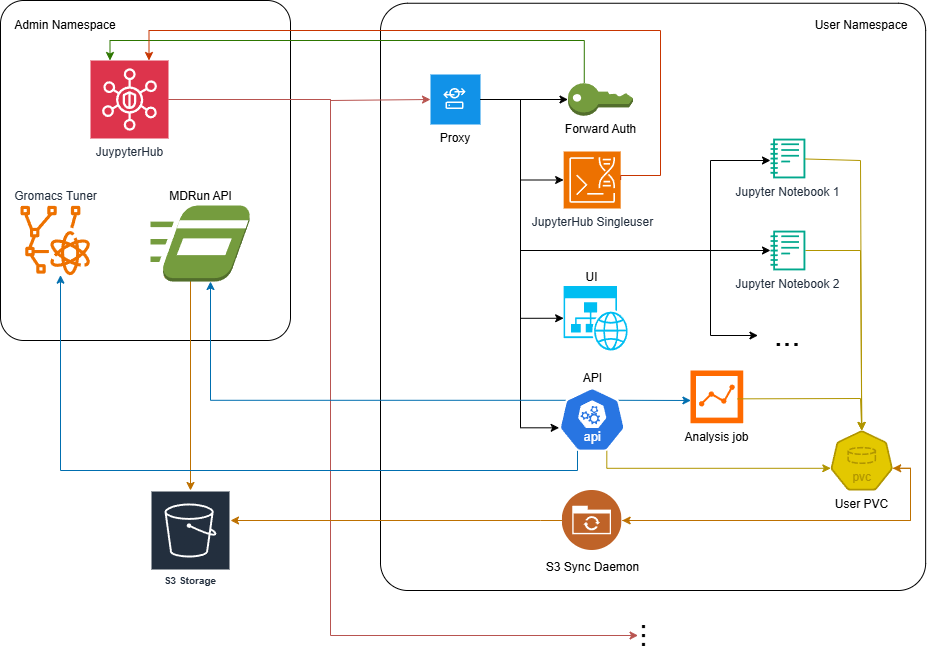

The diagram above was exported from draw.io. Its source (the exported page's mxGraphModel, read from the mxfile embedded in the PNG):
<mxGraphModel dx="2012" dy="1195" grid="1" gridSize="10" guides="1" tooltips="1" connect="1" arrows="1" fold="1" page="1" pageScale="1" pageWidth="1169" pageHeight="827" background="none" math="0" shadow="0">
  <root>
    <mxCell id="0" />
    <mxCell id="1" parent="0" />
    <mxCell id="t9TFGbyrB7MEOK3yLnDQ-3" parent="1" style="rounded=1;whiteSpace=wrap;html=1;arcSize=8;" value="" vertex="1">
      <mxGeometry height="340" width="290" x="10" y="10" as="geometry" />
    </mxCell>
    <mxCell id="t9TFGbyrB7MEOK3yLnDQ-4" parent="1" style="text;html=1;whiteSpace=wrap;strokeColor=none;fillColor=none;align=center;verticalAlign=middle;rounded=0;" value="Admin Namespace" vertex="1">
      <mxGeometry height="30" width="110" x="20" y="20" as="geometry" />
    </mxCell>
    <mxCell id="vq6DWvDI3_a0aJa1knT--98" parent="1" style="rounded=1;whiteSpace=wrap;html=1;align=left;arcSize=5;" value="" vertex="1">
      <mxGeometry height="587.25" width="545.15" x="390" y="12.75" as="geometry" />
    </mxCell>
    <mxCell id="vq6DWvDI3_a0aJa1knT--101" parent="1" style="text;html=1;whiteSpace=wrap;strokeColor=none;fillColor=none;align=center;verticalAlign=middle;rounded=0;" value="User Namespace" vertex="1">
      <mxGeometry height="30" width="110" x="816.25" y="20" as="geometry" />
    </mxCell>
    <mxCell id="vq6DWvDI3_a0aJa1knT--69" edge="1" parent="1" source="vq6DWvDI3_a0aJa1knT--64" style="edgeStyle=orthogonalEdgeStyle;rounded=0;orthogonalLoop=1;jettySize=auto;html=1;exitX=1;exitY=0.5;exitDx=0;exitDy=0;exitPerimeter=0;entryX=0;entryY=0.5;entryDx=0;entryDy=0;fillColor=#f8cecc;gradientColor=#ea6b66;strokeColor=#b85450;" target="vq6DWvDI3_a0aJa1knT--65">
      <mxGeometry relative="1" as="geometry">
        <Array as="points">
          <mxPoint x="340" y="109" />
          <mxPoint x="340" y="110" />
        </Array>
      </mxGeometry>
    </mxCell>
    <mxCell id="t9TFGbyrB7MEOK3yLnDQ-2" edge="1" parent="1" source="vq6DWvDI3_a0aJa1knT--64" style="edgeStyle=orthogonalEdgeStyle;rounded=0;orthogonalLoop=1;jettySize=auto;html=1;exitX=1;exitY=0.5;exitDx=0;exitDy=0;exitPerimeter=0;entryX=0.5;entryY=1;entryDx=0;entryDy=0;fillColor=#f8cecc;gradientColor=#ea6b66;strokeColor=#b85450;" target="t9TFGbyrB7MEOK3yLnDQ-1">
      <mxGeometry relative="1" as="geometry">
        <Array as="points">
          <mxPoint x="340" y="109" />
          <mxPoint x="340" y="645" />
        </Array>
      </mxGeometry>
    </mxCell>
    <mxCell id="vq6DWvDI3_a0aJa1knT--64" parent="1" style="sketch=0;points=[[0,0,0],[0.25,0,0],[0.5,0,0],[0.75,0,0],[1,0,0],[0,1,0],[0.25,1,0],[0.5,1,0],[0.75,1,0],[1,1,0],[0,0.25,0],[0,0.5,0],[0,0.75,0],[1,0.25,0],[1,0.5,0],[1,0.75,0]];outlineConnect=0;fontColor=#232F3E;fillColor=#DD344C;strokeColor=#ffffff;dashed=0;verticalLabelPosition=bottom;verticalAlign=top;align=center;html=1;fontSize=12;fontStyle=0;aspect=fixed;shape=mxgraph.aws4.resourceIcon;resIcon=mxgraph.aws4.security_hub;" value="&lt;font&gt;JuypyterHub&lt;/font&gt;" vertex="1">
      <mxGeometry height="78" width="78" x="100" y="70" as="geometry" />
    </mxCell>
    <mxCell id="vkv3RHGKRCFEE_ummKm4-16" edge="1" parent="1" source="vq6DWvDI3_a0aJa1knT--65" style="edgeStyle=orthogonalEdgeStyle;rounded=0;orthogonalLoop=1;jettySize=auto;html=1;exitX=1;exitY=0.5;exitDx=0;exitDy=0;" target="vq6DWvDI3_a0aJa1knT--73">
      <mxGeometry relative="1" as="geometry">
        <Array as="points">
          <mxPoint x="530" y="109" />
          <mxPoint x="530" y="260" />
          <mxPoint x="720" y="260" />
          <mxPoint x="720" y="170" />
        </Array>
      </mxGeometry>
    </mxCell>
    <mxCell id="vkv3RHGKRCFEE_ummKm4-18" edge="1" parent="1" source="vq6DWvDI3_a0aJa1knT--65" style="edgeStyle=orthogonalEdgeStyle;rounded=0;orthogonalLoop=1;jettySize=auto;html=1;exitX=1;exitY=0.5;exitDx=0;exitDy=0;entryX=0;entryY=0.5;entryDx=0;entryDy=0;" target="vq6DWvDI3_a0aJa1knT--94">
      <mxGeometry relative="1" as="geometry">
        <Array as="points">
          <mxPoint x="530" y="109" />
          <mxPoint x="530" y="260" />
          <mxPoint x="720" y="260" />
          <mxPoint x="720" y="345" />
        </Array>
      </mxGeometry>
    </mxCell>
    <mxCell id="vkv3RHGKRCFEE_ummKm4-21" edge="1" parent="1" source="vq6DWvDI3_a0aJa1knT--65" style="edgeStyle=orthogonalEdgeStyle;rounded=0;orthogonalLoop=1;jettySize=auto;html=1;exitX=1;exitY=0.5;exitDx=0;exitDy=0;" target="vq6DWvDI3_a0aJa1knT--85">
      <mxGeometry relative="1" as="geometry">
        <Array as="points">
          <mxPoint x="530" y="109" />
          <mxPoint x="530" y="260" />
        </Array>
      </mxGeometry>
    </mxCell>
    <mxCell id="vq6DWvDI3_a0aJa1knT--65" parent="1" style="shape=rect;fillColor=#1192E8;aspect=fixed;resizable=0;labelPosition=center;verticalLabelPosition=bottom;align=center;verticalAlign=top;strokeColor=none;fontSize=12;fontColor=default;" value="Proxy" vertex="1">
      <mxGeometry height="50" width="50" x="440" y="84" as="geometry" />
    </mxCell>
    <mxCell id="vq6DWvDI3_a0aJa1knT--66" parent="vq6DWvDI3_a0aJa1knT--65" style="fillColor=#ffffff;strokeColor=none;dashed=0;outlineConnect=0;html=1;labelPosition=center;verticalLabelPosition=bottom;verticalAlign=top;part=1;movable=0;resizable=0;rotatable=0;shape=mxgraph.ibm_cloud.server--proxy" value="" vertex="1">
      <mxGeometry height="24" relative="1" width="24" as="geometry">
        <mxPoint x="12" y="12" as="offset" />
      </mxGeometry>
    </mxCell>
    <mxCell id="t9TFGbyrB7MEOK3yLnDQ-11" edge="1" parent="1" source="vq6DWvDI3_a0aJa1knT--67" style="edgeStyle=orthogonalEdgeStyle;rounded=0;orthogonalLoop=1;jettySize=auto;html=1;exitX=0.25;exitY=0;exitDx=0;exitDy=0;exitPerimeter=0;fillColor=#60a917;strokeColor=#2D7600;entryX=0.25;entryY=0;entryDx=0;entryDy=0;entryPerimeter=0;" target="vq6DWvDI3_a0aJa1knT--64">
      <mxGeometry relative="1" as="geometry">
        <Array as="points">
          <mxPoint x="594" y="50" />
          <mxPoint x="120" y="50" />
        </Array>
      </mxGeometry>
    </mxCell>
    <mxCell id="vq6DWvDI3_a0aJa1knT--67" parent="1" style="outlineConnect=0;dashed=0;verticalLabelPosition=bottom;verticalAlign=top;align=center;html=1;shape=mxgraph.aws3.add_on;fillColor=#759C3E;gradientColor=none;" value="Forward Auth" vertex="1">
      <mxGeometry height="32.5" width="65" x="577.5" y="92.75" as="geometry" />
    </mxCell>
    <mxCell id="vq6DWvDI3_a0aJa1knT--73" parent="1" style="sketch=0;outlineConnect=0;fontColor=#232F3E;gradientColor=none;fillColor=#01A88D;strokeColor=none;dashed=0;verticalLabelPosition=bottom;verticalAlign=top;align=center;html=1;fontSize=12;fontStyle=0;aspect=fixed;pointerEvents=1;shape=mxgraph.aws4.sagemaker_notebook;" value="Jupyter Notebook 1" vertex="1">
      <mxGeometry height="40" width="34.87" x="779.99" y="148" as="geometry" />
    </mxCell>
    <mxCell id="vq6DWvDI3_a0aJa1knT--78" parent="1" style="verticalLabelPosition=top;html=1;verticalAlign=bottom;align=center;strokeColor=none;fillColor=#00BEF2;shape=mxgraph.azure.website_generic;pointerEvents=1;labelPosition=center;" value="UI&amp;nbsp; &amp;nbsp;" vertex="1">
      <mxGeometry height="64.5" width="65" x="573.16" y="295.5" as="geometry" />
    </mxCell>
    <mxCell id="vq6DWvDI3_a0aJa1knT--79" parent="1" style="aspect=fixed;sketch=0;html=1;dashed=0;whitespace=wrap;verticalLabelPosition=top;verticalAlign=bottom;fillColor=#2875E2;strokeColor=#ffffff;points=[[0.005,0.63,0],[0.1,0.2,0],[0.9,0.2,0],[0.5,0,0],[0.995,0.63,0],[0.72,0.99,0],[0.5,1,0],[0.28,0.99,0]];shape=mxgraph.kubernetes.icon2;kubernetesLabel=1;prIcon=api;labelPosition=center;align=center;" value="API" vertex="1">
      <mxGeometry height="64" width="66.67" x="568.32" y="397" as="geometry" />
    </mxCell>
    <mxCell id="vq6DWvDI3_a0aJa1knT--81" edge="1" parent="1" source="vq6DWvDI3_a0aJa1knT--65" style="edgeStyle=orthogonalEdgeStyle;rounded=0;orthogonalLoop=1;jettySize=auto;html=1;exitX=1;exitY=0.5;exitDx=0;exitDy=0;entryX=0;entryY=0.5;entryDx=0;entryDy=0;entryPerimeter=0;" target="vq6DWvDI3_a0aJa1knT--78">
      <mxGeometry relative="1" as="geometry">
        <Array as="points">
          <mxPoint x="530" y="109" />
          <mxPoint x="530" y="328" />
        </Array>
      </mxGeometry>
    </mxCell>
    <mxCell id="vq6DWvDI3_a0aJa1knT--84" edge="1" parent="1" source="vq6DWvDI3_a0aJa1knT--65" style="edgeStyle=orthogonalEdgeStyle;rounded=0;orthogonalLoop=1;jettySize=auto;html=1;exitX=1;exitY=0.5;exitDx=0;exitDy=0;entryX=0.005;entryY=0.63;entryDx=0;entryDy=0;entryPerimeter=0;" target="vq6DWvDI3_a0aJa1knT--79">
      <mxGeometry relative="1" as="geometry">
        <Array as="points">
          <mxPoint x="530" y="109" />
          <mxPoint x="530" y="437" />
        </Array>
      </mxGeometry>
    </mxCell>
    <mxCell id="vq6DWvDI3_a0aJa1knT--104" parent="1" style="sketch=0;points=[[0,0,0],[0.25,0,0],[0.5,0,0],[0.75,0,0],[1,0,0],[0,1,0],[0.25,1,0],[0.5,1,0],[0.75,1,0],[1,1,0],[0,0.25,0],[0,0.5,0],[0,0.75,0],[1,0.25,0],[1,0.5,0],[1,0.75,0]];outlineConnect=0;fontColor=#232F3E;fillColor=#ED7100;strokeColor=#ffffff;dashed=0;verticalLabelPosition=bottom;verticalAlign=top;align=center;html=1;fontSize=12;fontStyle=0;aspect=fixed;shape=mxgraph.aws4.resourceIcon;resIcon=mxgraph.aws4.genomics_cli;" value="JupyterHub Singleuser" vertex="1">
      <mxGeometry height="57" width="57" x="573.16" y="161" as="geometry" />
    </mxCell>
    <mxCell id="vq6DWvDI3_a0aJa1knT--107" edge="1" parent="1" source="vq6DWvDI3_a0aJa1knT--65" style="edgeStyle=orthogonalEdgeStyle;rounded=0;orthogonalLoop=1;jettySize=auto;html=1;exitX=1;exitY=0.5;exitDx=0;exitDy=0;entryX=0;entryY=0.5;entryDx=0;entryDy=0;entryPerimeter=0;" target="vq6DWvDI3_a0aJa1knT--104">
      <mxGeometry relative="1" as="geometry">
        <Array as="points">
          <mxPoint x="530" y="109" />
          <mxPoint x="530" y="190" />
        </Array>
      </mxGeometry>
    </mxCell>
    <mxCell id="vq6DWvDI3_a0aJa1knT--108" edge="1" parent="1" source="vq6DWvDI3_a0aJa1knT--65" style="edgeStyle=orthogonalEdgeStyle;rounded=0;orthogonalLoop=1;jettySize=auto;html=1;exitX=1;exitY=0.5;exitDx=0;exitDy=0;entryX=0;entryY=0.5;entryDx=0;entryDy=0;entryPerimeter=0;" target="vq6DWvDI3_a0aJa1knT--67">
      <mxGeometry relative="1" as="geometry">
        <Array as="points" />
        <mxPoint x="590" y="109" as="targetPoint" />
      </mxGeometry>
    </mxCell>
    <mxCell id="t9TFGbyrB7MEOK3yLnDQ-1" parent="1" style="text;html=1;whiteSpace=wrap;strokeColor=none;fillColor=none;align=center;verticalAlign=middle;rounded=0;rotation=90;" value="&lt;font style=&quot;font-size: 32px;&quot;&gt;...&lt;/font&gt;" vertex="1">
      <mxGeometry height="30" width="60" x="632.57" y="630" as="geometry" />
    </mxCell>
    <mxCell id="t9TFGbyrB7MEOK3yLnDQ-15" edge="1" parent="1" source="vq6DWvDI3_a0aJa1knT--104" style="edgeStyle=orthogonalEdgeStyle;rounded=0;orthogonalLoop=1;jettySize=auto;html=1;exitX=1;exitY=0.5;exitDx=0;exitDy=0;exitPerimeter=0;fillColor=#fa6800;strokeColor=#C73500;entryX=0.75;entryY=0;entryDx=0;entryDy=0;entryPerimeter=0;" target="vq6DWvDI3_a0aJa1knT--64">
      <mxGeometry relative="1" as="geometry">
        <Array as="points">
          <mxPoint x="630" y="185" />
          <mxPoint x="670" y="185" />
          <mxPoint x="670" y="40" />
          <mxPoint x="159" y="40" />
        </Array>
      </mxGeometry>
    </mxCell>
    <mxCell id="t9TFGbyrB7MEOK3yLnDQ-31" edge="1" parent="1" source="t9TFGbyrB7MEOK3yLnDQ-19" style="edgeStyle=orthogonalEdgeStyle;rounded=0;orthogonalLoop=1;jettySize=auto;html=1;exitX=0;exitY=0.5;exitDx=0;exitDy=0;fillColor=#f0a30a;strokeColor=#BD7000;" target="t9TFGbyrB7MEOK3yLnDQ-30">
      <mxGeometry relative="1" as="geometry">
        <Array as="points">
          <mxPoint x="550" y="530" />
          <mxPoint x="550" y="530" />
        </Array>
      </mxGeometry>
    </mxCell>
    <mxCell id="t9TFGbyrB7MEOK3yLnDQ-19" parent="1" style="image;aspect=fixed;perimeter=ellipsePerimeter;html=1;align=center;shadow=0;dashed=0;fontColor=default;labelBackgroundColor=default;fontSize=12;spacingTop=3;image=img/lib/ibm/social/file_sync.svg;" value="S3 Sync Daemon" vertex="1">
      <mxGeometry height="60" width="60" x="571.66" y="500" as="geometry" />
    </mxCell>
    <mxCell id="t9TFGbyrB7MEOK3yLnDQ-29" edge="1" parent="1" source="t9TFGbyrB7MEOK3yLnDQ-20" style="edgeStyle=orthogonalEdgeStyle;rounded=0;orthogonalLoop=1;jettySize=auto;html=1;exitX=0.995;exitY=0.63;exitDx=0;exitDy=0;exitPerimeter=0;entryX=1;entryY=0.5;entryDx=0;entryDy=0;fillColor=#f0a30a;strokeColor=#BD7000;" target="t9TFGbyrB7MEOK3yLnDQ-19">
      <mxGeometry relative="1" as="geometry">
        <Array as="points">
          <mxPoint x="920" y="478" />
          <mxPoint x="920" y="530" />
        </Array>
      </mxGeometry>
    </mxCell>
    <mxCell id="t9TFGbyrB7MEOK3yLnDQ-20" parent="1" style="aspect=fixed;sketch=0;html=1;dashed=0;whitespace=wrap;verticalLabelPosition=bottom;verticalAlign=top;fillColor=#e3c800;strokeColor=#B09500;points=[[0.005,0.63,0],[0.1,0.2,0],[0.9,0.2,0],[0.5,0,0],[0.995,0.63,0],[0.72,0.99,0],[0.5,1,0],[0.28,0.99,0]];shape=mxgraph.kubernetes.icon2;kubernetesLabel=1;prIcon=pvc;fontColor=#000000;" value="User PVC" vertex="1">
      <mxGeometry height="60" width="62.5" x="840" y="440" as="geometry" />
    </mxCell>
    <mxCell id="t9TFGbyrB7MEOK3yLnDQ-21" edge="1" parent="1" source="vq6DWvDI3_a0aJa1knT--79" style="edgeStyle=orthogonalEdgeStyle;rounded=0;orthogonalLoop=1;jettySize=auto;html=1;exitX=0.72;exitY=0.99;exitDx=0;exitDy=0;exitPerimeter=0;entryX=0.005;entryY=0.63;entryDx=0;entryDy=0;entryPerimeter=0;fillColor=#e3c800;strokeColor=#B09500;" target="t9TFGbyrB7MEOK3yLnDQ-20">
      <mxGeometry relative="1" as="geometry">
        <Array as="points">
          <mxPoint x="616" y="478" />
        </Array>
      </mxGeometry>
    </mxCell>
    <mxCell id="t9TFGbyrB7MEOK3yLnDQ-25" edge="1" parent="1" source="vq6DWvDI3_a0aJa1knT--85" style="endArrow=classic;html=1;rounded=0;entryX=0.5;entryY=0;entryDx=0;entryDy=0;entryPerimeter=0;fillColor=#e3c800;strokeColor=#B09500;" target="t9TFGbyrB7MEOK3yLnDQ-20" value="">
      <mxGeometry height="50" relative="1" width="50" as="geometry">
        <Array as="points">
          <mxPoint x="870" y="260" />
        </Array>
        <mxPoint x="831" y="700" as="sourcePoint" />
        <mxPoint x="881" y="650" as="targetPoint" />
      </mxGeometry>
    </mxCell>
    <mxCell id="t9TFGbyrB7MEOK3yLnDQ-28" edge="1" parent="1" source="t9TFGbyrB7MEOK3yLnDQ-19" style="edgeStyle=orthogonalEdgeStyle;rounded=0;orthogonalLoop=1;jettySize=auto;html=1;exitX=1;exitY=0.5;exitDx=0;exitDy=0;entryX=0.995;entryY=0.63;entryDx=0;entryDy=0;entryPerimeter=0;fillColor=#f0a30a;strokeColor=#BD7000;" target="t9TFGbyrB7MEOK3yLnDQ-20" value="">
      <mxGeometry relative="1" as="geometry">
        <Array as="points">
          <mxPoint x="920" y="530" />
          <mxPoint x="920" y="478" />
        </Array>
      </mxGeometry>
    </mxCell>
    <mxCell id="t9TFGbyrB7MEOK3yLnDQ-30" parent="1" style="sketch=0;outlineConnect=0;fontColor=#232F3E;gradientColor=none;strokeColor=#ffffff;fillColor=#232F3E;dashed=0;verticalLabelPosition=middle;verticalAlign=bottom;align=center;html=1;whiteSpace=wrap;fontSize=10;fontStyle=1;spacing=3;shape=mxgraph.aws4.productIcon;prIcon=mxgraph.aws4.s3;" value="S3 Storage" vertex="1">
      <mxGeometry height="100" width="80" x="160" y="500" as="geometry" />
    </mxCell>
    <mxCell id="t9TFGbyrB7MEOK3yLnDQ-32" edge="1" parent="1" source="vq6DWvDI3_a0aJa1knT--79" style="edgeStyle=orthogonalEdgeStyle;rounded=0;orthogonalLoop=1;jettySize=auto;html=1;exitX=0.1;exitY=0.2;exitDx=0;exitDy=0;exitPerimeter=0;fillColor=#1ba1e2;strokeColor=#006EAF;" target="t9TFGbyrB7MEOK3yLnDQ-8" value="">
      <mxGeometry relative="1" as="geometry">
        <Array as="points">
          <mxPoint x="220" y="410" />
        </Array>
        <mxPoint x="711" y="480" as="sourcePoint" />
        <mxPoint x="201" y="235" as="targetPoint" />
      </mxGeometry>
    </mxCell>
    <mxCell id="t9TFGbyrB7MEOK3yLnDQ-34" edge="1" parent="1" source="t9TFGbyrB7MEOK3yLnDQ-8" style="edgeStyle=orthogonalEdgeStyle;rounded=0;orthogonalLoop=1;jettySize=auto;html=1;fillColor=#f0a30a;strokeColor=#BD7000;exitX=0.14;exitY=0.94;exitDx=0;exitDy=0;exitPerimeter=0;" target="t9TFGbyrB7MEOK3yLnDQ-30">
      <mxGeometry relative="1" as="geometry">
        <Array as="points">
          <mxPoint x="200" y="286" />
        </Array>
        <mxPoint x="210" y="280" as="sourcePoint" />
      </mxGeometry>
    </mxCell>
    <mxCell id="t9TFGbyrB7MEOK3yLnDQ-8" parent="1" style="outlineConnect=0;dashed=0;verticalLabelPosition=top;verticalAlign=bottom;align=center;html=1;shape=mxgraph.aws3.run_command;fillColor=#759C3E;gradientColor=none;labelPosition=center;" value="MDRun API" vertex="1">
      <mxGeometry height="76" width="100" x="160" y="215" as="geometry" />
    </mxCell>
    <mxCell id="t9TFGbyrB7MEOK3yLnDQ-33" edge="1" parent="1" source="vq6DWvDI3_a0aJa1knT--79" style="edgeStyle=orthogonalEdgeStyle;rounded=0;orthogonalLoop=1;jettySize=auto;html=1;exitX=0.28;exitY=0.99;exitDx=0;exitDy=0;exitPerimeter=0;fillColor=#1ba1e2;strokeColor=#006EAF;" target="t9TFGbyrB7MEOK3yLnDQ-7" value="">
      <mxGeometry relative="1" as="geometry">
        <Array as="points">
          <mxPoint x="587" y="480" />
          <mxPoint x="70" y="480" />
        </Array>
        <mxPoint x="711" y="480" as="sourcePoint" />
        <mxPoint x="145" y="240" as="targetPoint" />
      </mxGeometry>
    </mxCell>
    <mxCell id="t9TFGbyrB7MEOK3yLnDQ-7" parent="1" style="sketch=0;outlineConnect=0;fontColor=#232F3E;gradientColor=none;fillColor=#ED7100;strokeColor=none;dashed=0;verticalLabelPosition=top;verticalAlign=bottom;align=center;html=1;fontSize=12;fontStyle=0;aspect=fixed;pointerEvents=1;shape=mxgraph.aws4.braket_tensor_network;horizontal=1;labelBackgroundColor=none;labelBorderColor=none;textShadow=0;labelPosition=center;" value="Gromacs Tuner" vertex="1">
      <mxGeometry height="70" width="70" x="30" y="215" as="geometry" />
    </mxCell>
    <mxCell id="vkv3RHGKRCFEE_ummKm4-2" edge="1" parent="1" source="t9TFGbyrB7MEOK3yLnDQ-3" style="edgeStyle=orthogonalEdgeStyle;rounded=0;orthogonalLoop=1;jettySize=auto;html=1;exitX=0.5;exitY=1;exitDx=0;exitDy=0;" target="t9TFGbyrB7MEOK3yLnDQ-3">
      <mxGeometry relative="1" as="geometry" />
    </mxCell>
    <mxCell id="vkv3RHGKRCFEE_ummKm4-14" edge="1" parent="1" source="vq6DWvDI3_a0aJa1knT--73" style="endArrow=classic;html=1;rounded=0;entryX=0.5;entryY=0;entryDx=0;entryDy=0;entryPerimeter=0;fillColor=#e3c800;strokeColor=#B09500;" target="t9TFGbyrB7MEOK3yLnDQ-20" value="">
      <mxGeometry height="50" relative="1" width="50" as="geometry">
        <Array as="points">
          <mxPoint x="870" y="170" />
        </Array>
        <mxPoint x="787" y="280" as="sourcePoint" />
        <mxPoint x="1210" y="638" as="targetPoint" />
      </mxGeometry>
    </mxCell>
    <mxCell id="vq6DWvDI3_a0aJa1knT--85" parent="1" style="sketch=0;outlineConnect=0;fontColor=#232F3E;gradientColor=none;fillColor=#01A88D;strokeColor=none;dashed=0;verticalLabelPosition=bottom;verticalAlign=top;align=center;html=1;fontSize=12;fontStyle=0;aspect=fixed;pointerEvents=1;shape=mxgraph.aws4.sagemaker_notebook;" value="Jupyter Notebook 2" vertex="1">
      <mxGeometry height="40" width="34.87" x="780" y="240" as="geometry" />
    </mxCell>
    <mxCell id="vq6DWvDI3_a0aJa1knT--94" parent="1" style="text;html=1;whiteSpace=wrap;strokeColor=none;fillColor=none;align=center;verticalAlign=middle;rounded=0;" value="&lt;font style=&quot;font-size: 32px;&quot;&gt;...&lt;/font&gt;" vertex="1">
      <mxGeometry height="30" width="60" x="767.4399999999998" y="330" as="geometry" />
    </mxCell>
    <mxCell id="vkv3RHGKRCFEE_ummKm4-22" parent="1" style="points=[];aspect=fixed;html=1;align=center;shadow=0;dashed=0;fillColor=#FF6A00;strokeColor=none;shape=mxgraph.alibaba_cloud.nlp-sa_sentiment_analysis;labelPosition=center;verticalLabelPosition=bottom;verticalAlign=top;" value="Analysis job" vertex="1">
      <mxGeometry height="52.7" width="52.7" x="700" y="379.99999999999994" as="geometry" />
    </mxCell>
    <mxCell id="vkv3RHGKRCFEE_ummKm4-24" edge="1" parent="1" source="vkv3RHGKRCFEE_ummKm4-22" style="endArrow=classic;html=1;rounded=0;exitX=0.892;exitY=0.538;exitDx=0;exitDy=0;exitPerimeter=0;entryX=0.5;entryY=0;entryDx=0;entryDy=0;entryPerimeter=0;fontColor=light-dark(#000000,#666600);fillColor=#e3c800;strokeColor=#B09500;" target="t9TFGbyrB7MEOK3yLnDQ-20" value="">
      <mxGeometry height="50" relative="1" width="50" as="geometry">
        <Array as="points">
          <mxPoint x="870" y="408" />
        </Array>
        <mxPoint x="902.5" y="447" as="sourcePoint" />
        <mxPoint x="952.5" y="397" as="targetPoint" />
      </mxGeometry>
    </mxCell>
    <mxCell id="vkv3RHGKRCFEE_ummKm4-25" edge="1" parent="1" source="vq6DWvDI3_a0aJa1knT--79" style="endArrow=classic;html=1;rounded=0;exitX=0.9;exitY=0.2;exitDx=0;exitDy=0;exitPerimeter=0;entryX=0.008;entryY=0.569;entryDx=0;entryDy=0;entryPerimeter=0;fillColor=#1ba1e2;strokeColor=#006EAF;" target="vkv3RHGKRCFEE_ummKm4-22" value="">
      <mxGeometry height="50" relative="1" width="50" as="geometry">
        <mxPoint x="690" y="430" as="sourcePoint" />
        <mxPoint x="740" y="380" as="targetPoint" />
      </mxGeometry>
    </mxCell>
  </root>
</mxGraphModel>